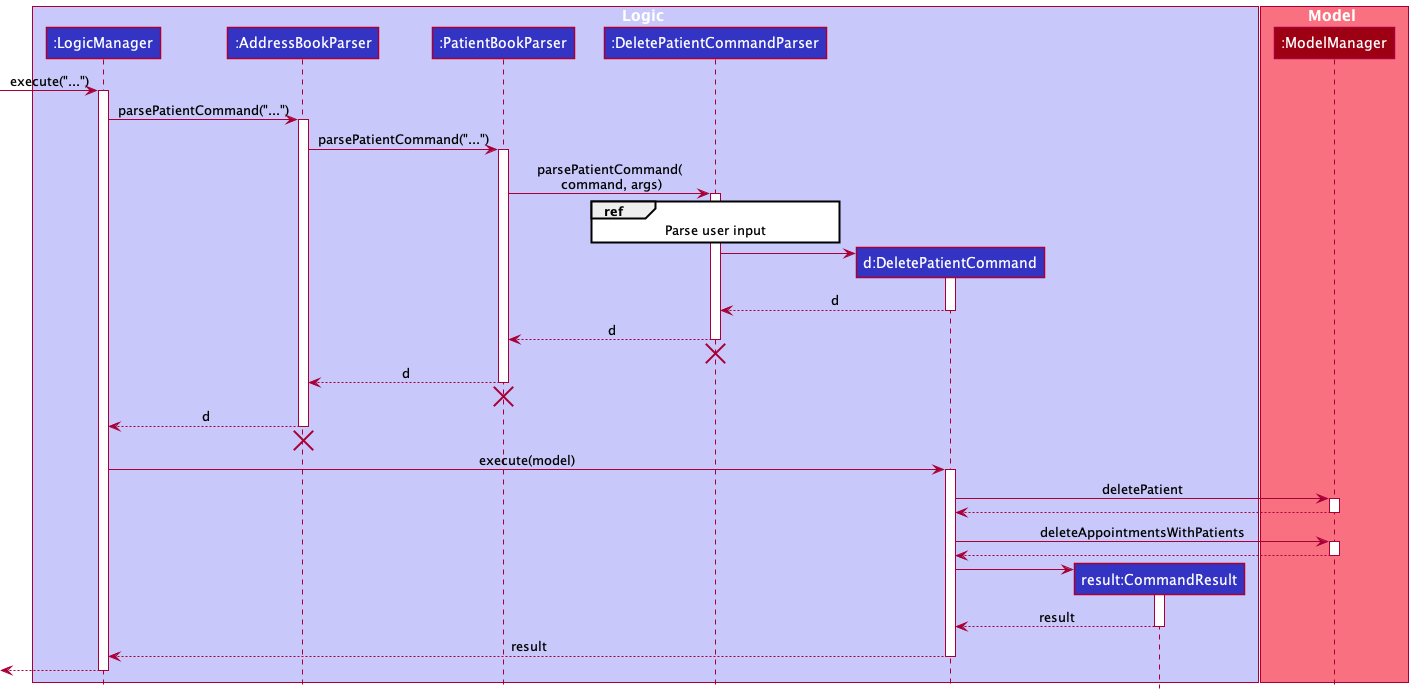

The diagram above was rendered by PlantUML. Its source (embedded in the PNG):
@startuml
!include style.puml

box Logic LOGIC_COLOR_T1
participant ":LogicManager" as LogicManager LOGIC_COLOR
participant ":AddressBookParser" as AddressBookParser LOGIC_COLOR
participant ":PatientBookParser" as PatientBookParser LOGIC_COLOR
participant ":DeletePatientCommandParser" as DeletePatientCommandParser LOGIC_COLOR
participant "d:DeletePatientCommand" as DeletePatientCommand LOGIC_COLOR
participant "result:CommandResult" as CommandResult LOGIC_COLOR

end box

box Model MODEL_COLOR_T1
participant ":ModelManager" as ModelManager MODEL_COLOR
end box

[-> LogicManager : execute("...")
activate LogicManager

LogicManager -> AddressBookParser : parsePatientCommand("...")
activate AddressBookParser

AddressBookParser -> PatientBookParser : parsePatientCommand("...")
activate PatientBookParser


PatientBookParser -> DeletePatientCommandParser : parsePatientCommand(\n command, args)
activate DeletePatientCommandParser
ref over DeletePatientCommandParser: Parse user input


create DeletePatientCommand
DeletePatientCommandParser -> DeletePatientCommand
activate DeletePatientCommand

DeletePatientCommand --> DeletePatientCommandParser : d
deactivate DeletePatientCommand

DeletePatientCommandParser --> PatientBookParser : d
deactivate DeletePatientCommandParser
DeletePatientCommandParser -[hidden]-> AddressBookParser
destroy DeletePatientCommandParser

PatientBookParser --> AddressBookParser : d
deactivate PatientBookParser
PatientBookParser -[hidden]-> AddressBookParser
destroy PatientBookParser


AddressBookParser --> LogicManager : d
deactivate AddressBookParser
AddressBookParser -[hidden]-> LogicManager
destroy AddressBookParser

LogicManager -> DeletePatientCommand : execute(model)
activate DeletePatientCommand

DeletePatientCommand -> ModelManager : deletePatient
activate ModelManager
ModelManager --> DeletePatientCommand
deactivate ModelManager
DeletePatientCommand -> ModelManager : deleteAppointmentsWithPatients
activate ModelManager
ModelManager --> DeletePatientCommand
deactivate ModelManager

create CommandResult
DeletePatientCommand -> CommandResult
activate CommandResult

CommandResult --> DeletePatientCommand : result
deactivate CommandResult

DeletePatientCommand --> LogicManager : result
deactivate DeletePatientCommand

[<--LogicManager
deactivate LogicManager
@enduml